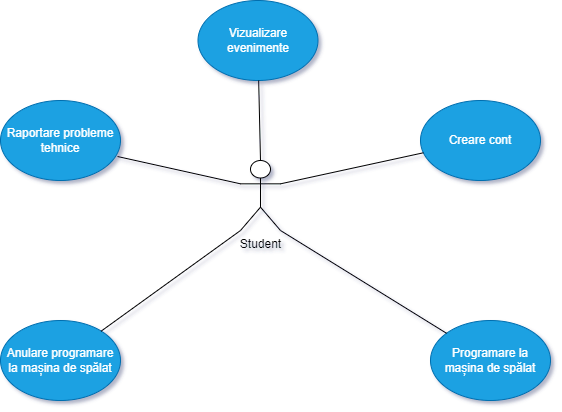

The diagram above was exported from draw.io. Its source (the exported page's mxGraphModel, read from the mxfile embedded in the PNG):
<mxGraphModel dx="1434" dy="780" grid="1" gridSize="10" guides="1" tooltips="1" connect="1" arrows="1" fold="1" page="1" pageScale="1" pageWidth="850" pageHeight="1100" math="0" shadow="0">
  <root>
    <mxCell id="0" />
    <mxCell id="1" parent="0" />
    <mxCell id="2" value="Student" style="shape=umlActor;verticalLabelPosition=bottom;verticalAlign=top;html=1;outlineConnect=0;" vertex="1" parent="1">
      <mxGeometry x="390" y="820" width="40" height="70" as="geometry" />
    </mxCell>
    <mxCell id="3" value="Vizualizare evenimente" style="ellipse;whiteSpace=wrap;html=1;fillColor=#1ba1e2;fontColor=#ffffff;strokeColor=#006EAF;" vertex="1" parent="1">
      <mxGeometry x="347.5" y="660" width="120" height="80" as="geometry" />
    </mxCell>
    <mxCell id="4" value="Raportare probleme tehnice" style="ellipse;whiteSpace=wrap;html=1;fillColor=#1ba1e2;fontColor=#ffffff;strokeColor=#006EAF;" vertex="1" parent="1">
      <mxGeometry x="150" y="760" width="120" height="80" as="geometry" />
    </mxCell>
    <mxCell id="5" value="Anulare programare la mașina de spălat" style="ellipse;whiteSpace=wrap;html=1;fillColor=#1ba1e2;fontColor=#ffffff;strokeColor=#006EAF;" vertex="1" parent="1">
      <mxGeometry x="150" y="980" width="120" height="80" as="geometry" />
    </mxCell>
    <mxCell id="6" value="Programare la mașina de spălat" style="ellipse;whiteSpace=wrap;html=1;fillColor=#1ba1e2;fontColor=#ffffff;strokeColor=#006EAF;" vertex="1" parent="1">
      <mxGeometry x="580" y="980" width="120" height="80" as="geometry" />
    </mxCell>
    <mxCell id="7" value="Creare cont" style="ellipse;whiteSpace=wrap;html=1;fillColor=#1ba1e2;fontColor=#ffffff;strokeColor=#006EAF;" vertex="1" parent="1">
      <mxGeometry x="570" y="760" width="120" height="80" as="geometry" />
    </mxCell>
    <mxCell id="8" value="" style="endArrow=none;html=1;rounded=0;" edge="1" source="5" parent="1">
      <mxGeometry width="50" height="50" relative="1" as="geometry">
        <mxPoint x="340" y="940" as="sourcePoint" />
        <mxPoint x="390" y="890" as="targetPoint" />
      </mxGeometry>
    </mxCell>
    <mxCell id="9" value="" style="endArrow=none;html=1;rounded=0;exitX=0.975;exitY=0.7;exitDx=0;exitDy=0;exitPerimeter=0;entryX=0;entryY=0.3333333333333333;entryDx=0;entryDy=0;entryPerimeter=0;" edge="1" source="4" target="2" parent="1">
      <mxGeometry width="50" height="50" relative="1" as="geometry">
        <mxPoint x="260" y="820" as="sourcePoint" />
        <mxPoint x="390" y="850" as="targetPoint" />
      </mxGeometry>
    </mxCell>
    <mxCell id="10" value="" style="endArrow=none;html=1;rounded=0;entryX=0.5;entryY=0;entryDx=0;entryDy=0;entryPerimeter=0;" edge="1" source="3" target="2" parent="1">
      <mxGeometry width="50" height="50" relative="1" as="geometry">
        <mxPoint x="360" y="960" as="sourcePoint" />
        <mxPoint x="410" y="910" as="targetPoint" />
      </mxGeometry>
    </mxCell>
    <mxCell id="11" value="" style="endArrow=none;html=1;rounded=0;exitX=1;exitY=0.3333333333333333;exitDx=0;exitDy=0;exitPerimeter=0;" edge="1" source="2" target="7" parent="1">
      <mxGeometry width="50" height="50" relative="1" as="geometry">
        <mxPoint x="420" y="850" as="sourcePoint" />
        <mxPoint x="470" y="800" as="targetPoint" />
      </mxGeometry>
    </mxCell>
    <mxCell id="12" value="" style="endArrow=none;html=1;rounded=0;exitX=1;exitY=1;exitDx=0;exitDy=0;exitPerimeter=0;" edge="1" source="2" target="6" parent="1">
      <mxGeometry width="50" height="50" relative="1" as="geometry">
        <mxPoint x="550" y="980" as="sourcePoint" />
        <mxPoint x="600" y="930" as="targetPoint" />
      </mxGeometry>
    </mxCell>
  </root>
</mxGraphModel>